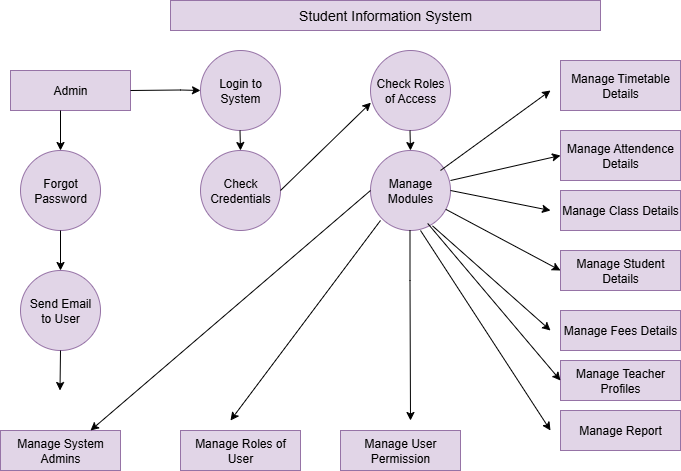

The diagram above was exported from draw.io. Its source (the exported page's mxGraphModel, read from the mxfile embedded in the PNG):
<mxGraphModel dx="1892" dy="562" grid="1" gridSize="10" guides="1" tooltips="1" connect="1" arrows="1" fold="1" page="1" pageScale="1" pageWidth="850" pageHeight="1100" math="0" shadow="0">
  <root>
    <mxCell id="0" />
    <mxCell id="1" parent="0" />
    <mxCell id="QkvNFxqnIP_ZtH9BO8B_-1" value="&lt;font style=&quot;font-size: 14px;&quot;&gt;Student Information System&lt;/font&gt;" style="rounded=0;whiteSpace=wrap;html=1;fillColor=#e1d5e7;strokeColor=#9673a6;" vertex="1" parent="1">
      <mxGeometry x="110" y="50" width="430" height="30" as="geometry" />
    </mxCell>
    <mxCell id="QkvNFxqnIP_ZtH9BO8B_-2" value="Admin" style="rounded=0;whiteSpace=wrap;html=1;fillColor=#e1d5e7;strokeColor=#9673a6;" vertex="1" parent="1">
      <mxGeometry x="-50" y="120" width="120" height="40" as="geometry" />
    </mxCell>
    <mxCell id="QkvNFxqnIP_ZtH9BO8B_-3" value="" style="endArrow=classic;html=1;rounded=0;" edge="1" parent="1">
      <mxGeometry width="50" height="50" relative="1" as="geometry">
        <mxPoint y="160" as="sourcePoint" />
        <mxPoint y="200" as="targetPoint" />
      </mxGeometry>
    </mxCell>
    <mxCell id="QkvNFxqnIP_ZtH9BO8B_-4" value="Forgot&lt;div&gt;Password&lt;/div&gt;" style="ellipse;whiteSpace=wrap;html=1;aspect=fixed;fillColor=#e1d5e7;strokeColor=#9673a6;" vertex="1" parent="1">
      <mxGeometry x="-40" y="200" width="80" height="80" as="geometry" />
    </mxCell>
    <mxCell id="QkvNFxqnIP_ZtH9BO8B_-5" value="" style="endArrow=classic;html=1;rounded=0;" edge="1" parent="1">
      <mxGeometry width="50" height="50" relative="1" as="geometry">
        <mxPoint y="280" as="sourcePoint" />
        <mxPoint y="320" as="targetPoint" />
      </mxGeometry>
    </mxCell>
    <mxCell id="QkvNFxqnIP_ZtH9BO8B_-6" value="Send Email&lt;div&gt;to User&lt;/div&gt;" style="ellipse;whiteSpace=wrap;html=1;aspect=fixed;fillColor=#e1d5e7;strokeColor=#9673a6;" vertex="1" parent="1">
      <mxGeometry x="-40" y="320" width="80" height="80" as="geometry" />
    </mxCell>
    <mxCell id="QkvNFxqnIP_ZtH9BO8B_-7" value="" style="endArrow=classic;html=1;rounded=0;exitX=0.5;exitY=1;exitDx=0;exitDy=0;" edge="1" parent="1" source="QkvNFxqnIP_ZtH9BO8B_-6">
      <mxGeometry width="50" height="50" relative="1" as="geometry">
        <mxPoint y="410" as="sourcePoint" />
        <mxPoint x="-0.5" y="440" as="targetPoint" />
      </mxGeometry>
    </mxCell>
    <mxCell id="QkvNFxqnIP_ZtH9BO8B_-8" value="Manage System Admins" style="rounded=0;whiteSpace=wrap;html=1;fillColor=#e1d5e7;strokeColor=#9673a6;" vertex="1" parent="1">
      <mxGeometry x="-60" y="480" width="120" height="40" as="geometry" />
    </mxCell>
    <mxCell id="QkvNFxqnIP_ZtH9BO8B_-9" value="Manage Roles of User" style="rounded=0;whiteSpace=wrap;html=1;fillColor=#e1d5e7;strokeColor=#9673a6;" vertex="1" parent="1">
      <mxGeometry x="120" y="480" width="120" height="40" as="geometry" />
    </mxCell>
    <mxCell id="QkvNFxqnIP_ZtH9BO8B_-10" value="Manage User Permission" style="rounded=0;whiteSpace=wrap;html=1;fillColor=#e1d5e7;strokeColor=#9673a6;" vertex="1" parent="1">
      <mxGeometry x="280" y="480" width="120" height="40" as="geometry" />
    </mxCell>
    <mxCell id="QkvNFxqnIP_ZtH9BO8B_-11" value="Login to System" style="ellipse;whiteSpace=wrap;html=1;aspect=fixed;fillColor=#e1d5e7;strokeColor=#9673a6;" vertex="1" parent="1">
      <mxGeometry x="140" y="100" width="80" height="80" as="geometry" />
    </mxCell>
    <mxCell id="QkvNFxqnIP_ZtH9BO8B_-12" value="" style="endArrow=classic;html=1;rounded=0;exitX=1;exitY=0.5;exitDx=0;exitDy=0;" edge="1" parent="1" source="QkvNFxqnIP_ZtH9BO8B_-2">
      <mxGeometry width="50" height="50" relative="1" as="geometry">
        <mxPoint x="80" y="150" as="sourcePoint" />
        <mxPoint x="140" y="140" as="targetPoint" />
        <Array as="points">
          <mxPoint x="120" y="139.5" />
        </Array>
      </mxGeometry>
    </mxCell>
    <mxCell id="QkvNFxqnIP_ZtH9BO8B_-13" value="" style="endArrow=classic;html=1;rounded=0;" edge="1" parent="1">
      <mxGeometry width="50" height="50" relative="1" as="geometry">
        <mxPoint x="179.5" y="180" as="sourcePoint" />
        <mxPoint x="180" y="200" as="targetPoint" />
      </mxGeometry>
    </mxCell>
    <mxCell id="QkvNFxqnIP_ZtH9BO8B_-14" value="Check&lt;div&gt;Credentials&lt;/div&gt;" style="ellipse;whiteSpace=wrap;html=1;aspect=fixed;fillColor=#e1d5e7;strokeColor=#9673a6;" vertex="1" parent="1">
      <mxGeometry x="140" y="200" width="80" height="80" as="geometry" />
    </mxCell>
    <mxCell id="QkvNFxqnIP_ZtH9BO8B_-15" value="Check Roles of Access" style="ellipse;whiteSpace=wrap;html=1;aspect=fixed;fillColor=#e1d5e7;strokeColor=#9673a6;" vertex="1" parent="1">
      <mxGeometry x="310" y="100" width="80" height="80" as="geometry" />
    </mxCell>
    <mxCell id="QkvNFxqnIP_ZtH9BO8B_-18" value="" style="endArrow=classic;html=1;rounded=0;" edge="1" parent="1">
      <mxGeometry width="50" height="50" relative="1" as="geometry">
        <mxPoint x="349.5" y="180" as="sourcePoint" />
        <mxPoint x="350" y="200" as="targetPoint" />
      </mxGeometry>
    </mxCell>
    <mxCell id="QkvNFxqnIP_ZtH9BO8B_-19" value="Manage&lt;div&gt;Modules&lt;/div&gt;" style="ellipse;whiteSpace=wrap;html=1;aspect=fixed;fillColor=#e1d5e7;strokeColor=#9673a6;" vertex="1" parent="1">
      <mxGeometry x="310" y="200" width="80" height="80" as="geometry" />
    </mxCell>
    <mxCell id="QkvNFxqnIP_ZtH9BO8B_-21" value="" style="endArrow=classic;html=1;rounded=0;entryX=0.005;entryY=0.652;entryDx=0;entryDy=0;entryPerimeter=0;" edge="1" parent="1" target="QkvNFxqnIP_ZtH9BO8B_-15">
      <mxGeometry width="50" height="50" relative="1" as="geometry">
        <mxPoint x="220" y="240" as="sourcePoint" />
        <mxPoint x="270" y="190" as="targetPoint" />
      </mxGeometry>
    </mxCell>
    <mxCell id="QkvNFxqnIP_ZtH9BO8B_-22" value="" style="endArrow=classic;html=1;rounded=0;entryX=0.75;entryY=0;entryDx=0;entryDy=0;" edge="1" parent="1" target="QkvNFxqnIP_ZtH9BO8B_-8">
      <mxGeometry width="50" height="50" relative="1" as="geometry">
        <mxPoint x="310" y="240" as="sourcePoint" />
        <mxPoint x="240" y="340" as="targetPoint" />
      </mxGeometry>
    </mxCell>
    <mxCell id="QkvNFxqnIP_ZtH9BO8B_-23" value="" style="endArrow=classic;html=1;rounded=0;" edge="1" parent="1">
      <mxGeometry width="50" height="50" relative="1" as="geometry">
        <mxPoint x="320" y="270" as="sourcePoint" />
        <mxPoint x="170" y="470" as="targetPoint" />
      </mxGeometry>
    </mxCell>
    <mxCell id="QkvNFxqnIP_ZtH9BO8B_-24" value="" style="endArrow=classic;html=1;rounded=0;" edge="1" parent="1">
      <mxGeometry width="50" height="50" relative="1" as="geometry">
        <mxPoint x="349.5" y="280" as="sourcePoint" />
        <mxPoint x="350" y="470" as="targetPoint" />
        <Array as="points">
          <mxPoint x="349.5" y="330" />
        </Array>
      </mxGeometry>
    </mxCell>
    <mxCell id="QkvNFxqnIP_ZtH9BO8B_-25" value="Manage Timetable Details" style="rounded=0;whiteSpace=wrap;html=1;fillColor=#e1d5e7;strokeColor=#9673a6;" vertex="1" parent="1">
      <mxGeometry x="500" y="110" width="120" height="50" as="geometry" />
    </mxCell>
    <mxCell id="QkvNFxqnIP_ZtH9BO8B_-26" value="Manage Attendence Details" style="rounded=0;whiteSpace=wrap;html=1;fillColor=#e1d5e7;strokeColor=#9673a6;" vertex="1" parent="1">
      <mxGeometry x="500" y="180" width="120" height="50" as="geometry" />
    </mxCell>
    <mxCell id="QkvNFxqnIP_ZtH9BO8B_-27" value="Manage Class Details" style="rounded=0;whiteSpace=wrap;html=1;fillColor=#e1d5e7;strokeColor=#9673a6;" vertex="1" parent="1">
      <mxGeometry x="500" y="240" width="120" height="40" as="geometry" />
    </mxCell>
    <mxCell id="QkvNFxqnIP_ZtH9BO8B_-28" value="Manage Student Details" style="rounded=0;whiteSpace=wrap;html=1;fillColor=#e1d5e7;strokeColor=#9673a6;" vertex="1" parent="1">
      <mxGeometry x="500" y="300" width="120" height="40" as="geometry" />
    </mxCell>
    <mxCell id="QkvNFxqnIP_ZtH9BO8B_-29" value="Manage Fees Details" style="rounded=0;whiteSpace=wrap;html=1;fillColor=#e1d5e7;strokeColor=#9673a6;" vertex="1" parent="1">
      <mxGeometry x="500" y="360" width="120" height="40" as="geometry" />
    </mxCell>
    <mxCell id="QkvNFxqnIP_ZtH9BO8B_-30" value="Manage Teacher Profiles" style="rounded=0;whiteSpace=wrap;html=1;fillColor=#e1d5e7;strokeColor=#9673a6;" vertex="1" parent="1">
      <mxGeometry x="500" y="410" width="120" height="40" as="geometry" />
    </mxCell>
    <mxCell id="QkvNFxqnIP_ZtH9BO8B_-31" value="Manage Report" style="rounded=0;whiteSpace=wrap;html=1;fillColor=#e1d5e7;strokeColor=#9673a6;" vertex="1" parent="1">
      <mxGeometry x="500" y="460" width="120" height="40" as="geometry" />
    </mxCell>
    <mxCell id="QkvNFxqnIP_ZtH9BO8B_-32" value="" style="endArrow=classic;html=1;rounded=0;" edge="1" parent="1">
      <mxGeometry width="50" height="50" relative="1" as="geometry">
        <mxPoint x="380" y="220" as="sourcePoint" />
        <mxPoint x="490" y="140" as="targetPoint" />
        <Array as="points" />
      </mxGeometry>
    </mxCell>
    <mxCell id="QkvNFxqnIP_ZtH9BO8B_-33" value="" style="endArrow=classic;html=1;rounded=0;exitX=1;exitY=0.375;exitDx=0;exitDy=0;exitPerimeter=0;entryX=0;entryY=0.5;entryDx=0;entryDy=0;" edge="1" parent="1" source="QkvNFxqnIP_ZtH9BO8B_-19" target="QkvNFxqnIP_ZtH9BO8B_-26">
      <mxGeometry width="50" height="50" relative="1" as="geometry">
        <mxPoint x="420" y="265" as="sourcePoint" />
        <mxPoint x="470" y="215" as="targetPoint" />
      </mxGeometry>
    </mxCell>
    <mxCell id="QkvNFxqnIP_ZtH9BO8B_-34" value="" style="endArrow=classic;html=1;rounded=0;exitX=1;exitY=0.5;exitDx=0;exitDy=0;" edge="1" parent="1" source="QkvNFxqnIP_ZtH9BO8B_-19">
      <mxGeometry width="50" height="50" relative="1" as="geometry">
        <mxPoint x="400" y="250" as="sourcePoint" />
        <mxPoint x="490" y="260" as="targetPoint" />
      </mxGeometry>
    </mxCell>
    <mxCell id="QkvNFxqnIP_ZtH9BO8B_-35" value="" style="endArrow=classic;html=1;rounded=0;entryX=0;entryY=0.5;entryDx=0;entryDy=0;" edge="1" parent="1" source="QkvNFxqnIP_ZtH9BO8B_-19" target="QkvNFxqnIP_ZtH9BO8B_-28">
      <mxGeometry width="50" height="50" relative="1" as="geometry">
        <mxPoint x="425" y="370" as="sourcePoint" />
        <mxPoint x="475" y="320" as="targetPoint" />
      </mxGeometry>
    </mxCell>
    <mxCell id="QkvNFxqnIP_ZtH9BO8B_-36" value="" style="endArrow=classic;html=1;rounded=0;exitX=0.775;exitY=0.942;exitDx=0;exitDy=0;exitPerimeter=0;" edge="1" parent="1" source="QkvNFxqnIP_ZtH9BO8B_-19">
      <mxGeometry width="50" height="50" relative="1" as="geometry">
        <mxPoint x="390" y="385" as="sourcePoint" />
        <mxPoint x="490" y="380" as="targetPoint" />
      </mxGeometry>
    </mxCell>
    <mxCell id="QkvNFxqnIP_ZtH9BO8B_-37" value="" style="endArrow=classic;html=1;rounded=0;entryX=0;entryY=0.5;entryDx=0;entryDy=0;exitX=0.715;exitY=0.912;exitDx=0;exitDy=0;exitPerimeter=0;" edge="1" parent="1" source="QkvNFxqnIP_ZtH9BO8B_-19" target="QkvNFxqnIP_ZtH9BO8B_-30">
      <mxGeometry width="50" height="50" relative="1" as="geometry">
        <mxPoint x="370" y="280" as="sourcePoint" />
        <mxPoint x="440" y="380" as="targetPoint" />
      </mxGeometry>
    </mxCell>
    <mxCell id="QkvNFxqnIP_ZtH9BO8B_-39" value="" style="endArrow=classic;html=1;rounded=0;exitX=0.625;exitY=1;exitDx=0;exitDy=0;exitPerimeter=0;" edge="1" parent="1" source="QkvNFxqnIP_ZtH9BO8B_-19">
      <mxGeometry width="50" height="50" relative="1" as="geometry">
        <mxPoint x="360" y="420" as="sourcePoint" />
        <mxPoint x="490" y="480" as="targetPoint" />
      </mxGeometry>
    </mxCell>
  </root>
</mxGraphModel>